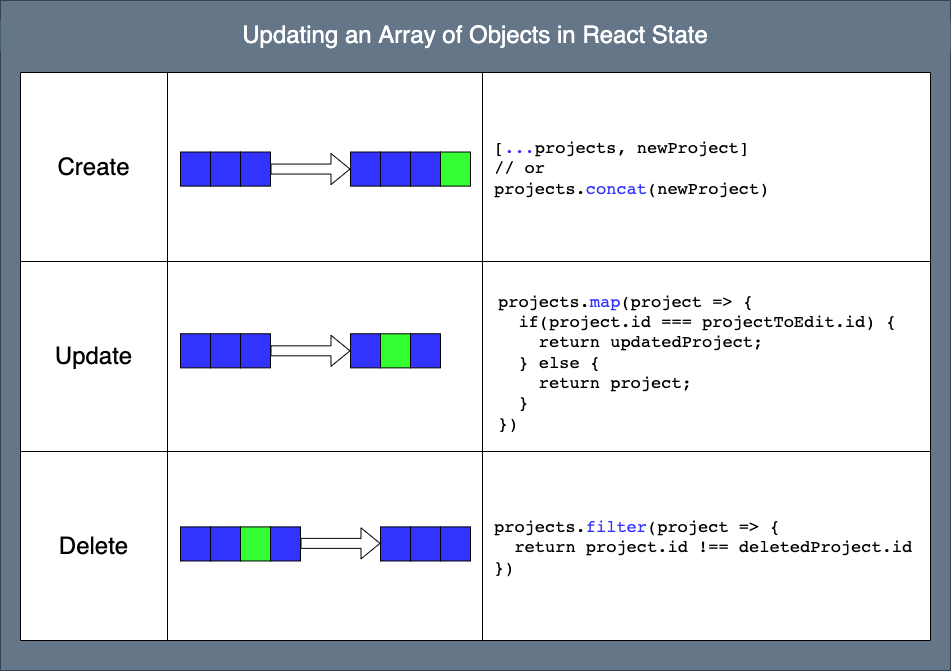

The diagram above was exported from draw.io. Its source (the exported page's mxGraphModel, read from the mxfile embedded in the PNG):
<mxGraphModel dx="172" dy="101" grid="1" gridSize="10" guides="1" tooltips="1" connect="1" arrows="1" fold="1" page="1" pageScale="1" pageWidth="850" pageHeight="1100" math="0" shadow="0">
  <root>
    <mxCell id="0" />
    <mxCell id="66" value="Background" parent="0" />
    <mxCell id="67" value="" style="rounded=0;whiteSpace=wrap;html=1;fontSize=16;fillColor=#647687;strokeColor=#314354;fontColor=#ffffff;" parent="66" vertex="1">
      <mxGeometry x="20" width="950" height="670" as="geometry" />
    </mxCell>
    <mxCell id="1" value="Foreground" parent="0" />
    <mxCell id="68" value="" style="group" parent="1" vertex="1" connectable="0">
      <mxGeometry x="40" y="72" width="910" height="568" as="geometry" />
    </mxCell>
    <mxCell id="2" value="" style="shape=table;html=1;whiteSpace=wrap;startSize=0;container=1;collapsible=0;childLayout=tableLayout;spacing=16;" parent="68" vertex="1">
      <mxGeometry width="910" height="568" as="geometry" />
    </mxCell>
    <mxCell id="3" value="" style="shape=partialRectangle;html=1;whiteSpace=wrap;collapsible=0;dropTarget=0;pointerEvents=0;fillColor=none;top=0;left=0;bottom=0;right=0;points=[[0,0.5],[1,0.5]];portConstraint=eastwest;" parent="2" vertex="1">
      <mxGeometry width="910" height="189" as="geometry" />
    </mxCell>
    <mxCell id="4" value="&lt;font style=&quot;font-size: 24px&quot;&gt;Create&lt;/font&gt;" style="shape=partialRectangle;html=1;whiteSpace=wrap;connectable=0;fillColor=none;top=0;left=0;bottom=0;right=0;overflow=hidden;pointerEvents=1;" parent="3" vertex="1">
      <mxGeometry width="147" height="189" as="geometry">
        <mxRectangle width="147" height="189" as="alternateBounds" />
      </mxGeometry>
    </mxCell>
    <mxCell id="5" value="" style="shape=partialRectangle;html=1;whiteSpace=wrap;connectable=0;fillColor=none;top=0;left=0;bottom=0;right=0;overflow=hidden;pointerEvents=1;" parent="3" vertex="1">
      <mxGeometry x="147" width="315" height="189" as="geometry">
        <mxRectangle width="315" height="189" as="alternateBounds" />
      </mxGeometry>
    </mxCell>
    <mxCell id="6" value="&lt;pre style=&quot;font-size: 17px;&quot;&gt;&lt;font style=&quot;font-size: 17px;&quot;&gt;[&lt;font style=&quot;font-size: 17px;&quot; color=&quot;#3333ff&quot;&gt;...&lt;/font&gt;projects, newProject] &lt;br&gt;// or&lt;br&gt;&lt;div&gt;&lt;span&gt;projects.&lt;/span&gt;&lt;font style=&quot;font-size: 17px;&quot; color=&quot;#3333ff&quot;&gt;concat&lt;/font&gt;&lt;span&gt;(newProject)&lt;/span&gt;&lt;/div&gt;&lt;/font&gt;&lt;/pre&gt;" style="shape=partialRectangle;html=1;whiteSpace=wrap;connectable=0;fillColor=none;top=0;left=0;bottom=0;right=0;overflow=hidden;pointerEvents=1;align=left;perimeterSpacing=4;spacingLeft=0;spacing=12;" parent="3" vertex="1">
      <mxGeometry x="462" width="448" height="189" as="geometry">
        <mxRectangle width="448" height="189" as="alternateBounds" />
      </mxGeometry>
    </mxCell>
    <mxCell id="7" value="" style="shape=partialRectangle;html=1;whiteSpace=wrap;collapsible=0;dropTarget=0;pointerEvents=0;fillColor=none;top=0;left=0;bottom=0;right=0;points=[[0,0.5],[1,0.5]];portConstraint=eastwest;" parent="2" vertex="1">
      <mxGeometry y="189" width="910" height="190" as="geometry" />
    </mxCell>
    <mxCell id="8" value="&lt;font style=&quot;font-size: 24px&quot;&gt;Update&lt;/font&gt;" style="shape=partialRectangle;html=1;whiteSpace=wrap;connectable=0;fillColor=none;top=0;left=0;bottom=0;right=0;overflow=hidden;pointerEvents=1;" parent="7" vertex="1">
      <mxGeometry width="147" height="190" as="geometry">
        <mxRectangle width="147" height="190" as="alternateBounds" />
      </mxGeometry>
    </mxCell>
    <mxCell id="9" value="" style="shape=partialRectangle;html=1;whiteSpace=wrap;connectable=0;fillColor=none;top=0;left=0;bottom=0;right=0;overflow=hidden;pointerEvents=1;" parent="7" vertex="1">
      <mxGeometry x="147" width="315" height="190" as="geometry">
        <mxRectangle width="315" height="190" as="alternateBounds" />
      </mxGeometry>
    </mxCell>
    <mxCell id="10" value="&lt;pre style=&quot;font-size: 17px;&quot;&gt;&lt;span style=&quot;&quot;&gt;projects.&lt;font style=&quot;font-size: 17px;&quot; color=&quot;#3333ff&quot;&gt;map&lt;/font&gt;(project =&amp;gt; {&lt;/span&gt;&lt;font style=&quot;font-size: 17px;&quot;&gt;&lt;div&gt;&lt;span&gt;&amp;nbsp; if(project.id === projectToEdit.id) {&lt;/span&gt;&lt;/div&gt;&lt;div&gt;&lt;span&gt;&amp;nbsp; &amp;nbsp; return updatedProject;&lt;/span&gt;&lt;/div&gt;&lt;div&gt;&lt;span&gt;&amp;nbsp; } else {&lt;/span&gt;&lt;/div&gt;&lt;div&gt;&lt;span&gt;&amp;nbsp; &amp;nbsp; return project;&lt;/span&gt;&lt;/div&gt;&lt;div&gt;&lt;span&gt;&amp;nbsp; }&lt;/span&gt;&lt;/div&gt;&lt;div&gt;&lt;span&gt;})&lt;/span&gt;&lt;/div&gt;&lt;/font&gt;&lt;/pre&gt;" style="shape=partialRectangle;html=1;whiteSpace=wrap;connectable=0;fillColor=none;top=0;left=0;bottom=0;right=0;overflow=hidden;pointerEvents=1;spacingLeft=4;align=left;spacing=12;" parent="7" vertex="1">
      <mxGeometry x="462" width="448" height="190" as="geometry">
        <mxRectangle width="448" height="190" as="alternateBounds" />
      </mxGeometry>
    </mxCell>
    <mxCell id="11" value="" style="shape=partialRectangle;html=1;whiteSpace=wrap;collapsible=0;dropTarget=0;pointerEvents=0;fillColor=none;top=0;left=0;bottom=0;right=0;points=[[0,0.5],[1,0.5]];portConstraint=eastwest;" parent="2" vertex="1">
      <mxGeometry y="379" width="910" height="189" as="geometry" />
    </mxCell>
    <mxCell id="12" value="&lt;font style=&quot;font-size: 24px&quot;&gt;Delete&lt;/font&gt;" style="shape=partialRectangle;html=1;whiteSpace=wrap;connectable=0;fillColor=none;top=0;left=0;bottom=0;right=0;overflow=hidden;pointerEvents=1;" parent="11" vertex="1">
      <mxGeometry width="147" height="189" as="geometry">
        <mxRectangle width="147" height="189" as="alternateBounds" />
      </mxGeometry>
    </mxCell>
    <mxCell id="13" value="" style="shape=partialRectangle;html=1;whiteSpace=wrap;connectable=0;fillColor=none;top=0;left=0;bottom=0;right=0;overflow=hidden;pointerEvents=1;" parent="11" vertex="1">
      <mxGeometry x="147" width="315" height="189" as="geometry">
        <mxRectangle width="315" height="189" as="alternateBounds" />
      </mxGeometry>
    </mxCell>
    <mxCell id="14" value="&lt;pre style=&quot;font-size: 17px;&quot;&gt;&lt;font style=&quot;font-size: 17px;&quot;&gt;projects.&lt;font style=&quot;font-size: 17px;&quot; color=&quot;#3333ff&quot;&gt;filter&lt;/font&gt;(project =&amp;gt; {&lt;br&gt;&amp;nbsp; return project.id !== deletedProject.id&lt;br&gt;})&lt;br&gt;&lt;/font&gt;&lt;/pre&gt;" style="shape=partialRectangle;html=1;whiteSpace=wrap;connectable=0;fillColor=none;top=0;left=0;bottom=0;right=0;overflow=hidden;pointerEvents=1;align=left;spacingLeft=0;spacing=12;" parent="11" vertex="1">
      <mxGeometry x="462" width="448" height="189" as="geometry">
        <mxRectangle width="448" height="189" as="alternateBounds" />
      </mxGeometry>
    </mxCell>
    <mxCell id="25" value="" style="group" parent="68" vertex="1" connectable="0">
      <mxGeometry x="160" y="79.52000000000001" width="290" height="34.080000000000005" as="geometry" />
    </mxCell>
    <mxCell id="23" value="" style="group" parent="25" vertex="1" connectable="0">
      <mxGeometry x="170" width="120" height="34.080000000000005" as="geometry" />
    </mxCell>
    <mxCell id="19" value="" style="rounded=0;whiteSpace=wrap;html=1;fontSize=24;fillColor=#3333FF;" parent="23" vertex="1">
      <mxGeometry width="30" height="34.080000000000005" as="geometry" />
    </mxCell>
    <mxCell id="20" value="" style="rounded=0;whiteSpace=wrap;html=1;fontSize=24;fillColor=#3333FF;" parent="23" vertex="1">
      <mxGeometry x="30" width="30" height="34.080000000000005" as="geometry" />
    </mxCell>
    <mxCell id="21" value="" style="rounded=0;whiteSpace=wrap;html=1;fontSize=24;fillColor=#3333FF;" parent="23" vertex="1">
      <mxGeometry x="60" width="30" height="34.080000000000005" as="geometry" />
    </mxCell>
    <mxCell id="22" value="" style="rounded=0;whiteSpace=wrap;html=1;fontSize=24;fillColor=#33FF33;" parent="23" vertex="1">
      <mxGeometry x="90" width="30" height="34.080000000000005" as="geometry" />
    </mxCell>
    <mxCell id="24" value="" style="group" parent="25" vertex="1" connectable="0">
      <mxGeometry width="90" height="34.080000000000005" as="geometry" />
    </mxCell>
    <mxCell id="15" value="" style="rounded=0;whiteSpace=wrap;html=1;fontSize=24;fillColor=#3333FF;" parent="24" vertex="1">
      <mxGeometry width="30" height="34.080000000000005" as="geometry" />
    </mxCell>
    <mxCell id="16" value="" style="rounded=0;whiteSpace=wrap;html=1;fontSize=24;fillColor=#3333FF;" parent="24" vertex="1">
      <mxGeometry x="30" width="30" height="34.080000000000005" as="geometry" />
    </mxCell>
    <mxCell id="17" value="" style="rounded=0;whiteSpace=wrap;html=1;fontSize=24;fillColor=#3333FF;" parent="24" vertex="1">
      <mxGeometry x="60" width="30" height="34.080000000000005" as="geometry" />
    </mxCell>
    <mxCell id="18" value="" style="shape=flexArrow;endArrow=classic;html=1;fontSize=24;entryX=0;entryY=0.5;entryDx=0;entryDy=0;exitX=1;exitY=0.5;exitDx=0;exitDy=0;" parent="25" source="17" target="19" edge="1">
      <mxGeometry width="50" height="50" relative="1" as="geometry">
        <mxPoint x="170" y="193.12000000000003" as="sourcePoint" />
        <mxPoint x="220" y="136.32000000000002" as="targetPoint" />
      </mxGeometry>
    </mxCell>
    <mxCell id="26" value="" style="group" parent="68" vertex="1" connectable="0">
      <mxGeometry x="160" y="261.28000000000003" width="290" height="34.080000000000005" as="geometry" />
    </mxCell>
    <mxCell id="27" value="" style="group" parent="26" vertex="1" connectable="0">
      <mxGeometry x="170" width="120" height="34.080000000000005" as="geometry" />
    </mxCell>
    <mxCell id="28" value="" style="rounded=0;whiteSpace=wrap;html=1;fontSize=24;fillColor=#3333FF;" parent="27" vertex="1">
      <mxGeometry width="30" height="34.080000000000005" as="geometry" />
    </mxCell>
    <mxCell id="29" value="" style="rounded=0;whiteSpace=wrap;html=1;fontSize=24;fillColor=#33FF33;" parent="27" vertex="1">
      <mxGeometry x="30" width="30" height="34.080000000000005" as="geometry" />
    </mxCell>
    <mxCell id="30" value="" style="rounded=0;whiteSpace=wrap;html=1;fontSize=24;fillColor=#3333FF;" parent="27" vertex="1">
      <mxGeometry x="60" width="30" height="34.080000000000005" as="geometry" />
    </mxCell>
    <mxCell id="32" value="" style="group" parent="26" vertex="1" connectable="0">
      <mxGeometry width="90" height="34.080000000000005" as="geometry" />
    </mxCell>
    <mxCell id="63" value="" style="group" parent="32" vertex="1" connectable="0">
      <mxGeometry width="90" height="34.080000000000005" as="geometry" />
    </mxCell>
    <mxCell id="33" value="" style="rounded=0;whiteSpace=wrap;html=1;fontSize=24;fillColor=#3333FF;" parent="63" vertex="1">
      <mxGeometry width="30" height="34.080000000000005" as="geometry" />
    </mxCell>
    <mxCell id="34" value="" style="rounded=0;whiteSpace=wrap;html=1;fontSize=24;fillColor=#3333FF;" parent="63" vertex="1">
      <mxGeometry x="30" width="30" height="34.080000000000005" as="geometry" />
    </mxCell>
    <mxCell id="35" value="" style="rounded=0;whiteSpace=wrap;html=1;fontSize=24;fillColor=#3333FF;" parent="63" vertex="1">
      <mxGeometry x="60" width="30" height="34.080000000000005" as="geometry" />
    </mxCell>
    <mxCell id="36" value="" style="shape=flexArrow;endArrow=classic;html=1;fontSize=24;entryX=0;entryY=0.5;entryDx=0;entryDy=0;exitX=1;exitY=0.5;exitDx=0;exitDy=0;" parent="26" source="35" target="28" edge="1">
      <mxGeometry width="50" height="50" relative="1" as="geometry">
        <mxPoint x="170" y="193.12000000000003" as="sourcePoint" />
        <mxPoint x="220" y="136.32000000000002" as="targetPoint" />
      </mxGeometry>
    </mxCell>
    <mxCell id="65" value="" style="group" parent="68" vertex="1" connectable="0">
      <mxGeometry x="160" y="454.4000000000001" width="290" height="34.080000000000005" as="geometry" />
    </mxCell>
    <mxCell id="60" value="" style="shape=flexArrow;endArrow=classic;html=1;fontSize=24;entryX=0;entryY=0.5;entryDx=0;entryDy=0;exitX=1;exitY=0.5;exitDx=0;exitDy=0;" parent="65" edge="1">
      <mxGeometry width="50" height="50" relative="1" as="geometry">
        <mxPoint x="120" y="16.472" as="sourcePoint" />
        <mxPoint x="200" y="16.472" as="targetPoint" />
      </mxGeometry>
    </mxCell>
    <mxCell id="53" value="" style="rounded=0;whiteSpace=wrap;html=1;fontSize=24;fillColor=#3333FF;" parent="65" vertex="1">
      <mxGeometry x="200" width="30" height="34.080000000000005" as="geometry" />
    </mxCell>
    <mxCell id="54" value="" style="rounded=0;whiteSpace=wrap;html=1;fontSize=24;fillColor=#3333FF;" parent="65" vertex="1">
      <mxGeometry x="230" width="30" height="34.080000000000005" as="geometry" />
    </mxCell>
    <mxCell id="55" value="" style="rounded=0;whiteSpace=wrap;html=1;fontSize=24;fillColor=#3333FF;" parent="65" vertex="1">
      <mxGeometry x="260" width="30" height="34.080000000000005" as="geometry" />
    </mxCell>
    <mxCell id="64" value="" style="group" parent="65" vertex="1" connectable="0">
      <mxGeometry width="120" height="34.080000000000005" as="geometry" />
    </mxCell>
    <mxCell id="56" value="" style="group" parent="64" vertex="1" connectable="0">
      <mxGeometry width="90" height="34.080000000000005" as="geometry" />
    </mxCell>
    <mxCell id="57" value="" style="rounded=0;whiteSpace=wrap;html=1;fontSize=24;fillColor=#3333FF;" parent="56" vertex="1">
      <mxGeometry width="30" height="34.080000000000005" as="geometry" />
    </mxCell>
    <mxCell id="58" value="" style="rounded=0;whiteSpace=wrap;html=1;fontSize=24;fillColor=#3333FF;" parent="56" vertex="1">
      <mxGeometry x="30" width="30" height="34.080000000000005" as="geometry" />
    </mxCell>
    <mxCell id="59" value="" style="rounded=0;whiteSpace=wrap;html=1;fontSize=24;fillColor=#33FF33;" parent="56" vertex="1">
      <mxGeometry x="60" width="30" height="34.080000000000005" as="geometry" />
    </mxCell>
    <mxCell id="52" value="" style="rounded=0;whiteSpace=wrap;html=1;fontSize=24;fillColor=#3333FF;" parent="64" vertex="1">
      <mxGeometry x="90" width="30" height="34.080000000000005" as="geometry" />
    </mxCell>
    <mxCell id="70" value="&lt;font style=&quot;font-size: 24px&quot;&gt;Updating an Array of Objects in React State&lt;/font&gt;" style="text;html=1;strokeColor=none;fillColor=#647687;align=center;verticalAlign=middle;whiteSpace=wrap;rounded=0;fontSize=16;fontColor=#ffffff;" parent="1" vertex="1">
      <mxGeometry x="20" y="20" width="950" height="30" as="geometry" />
    </mxCell>
  </root>
</mxGraphModel>